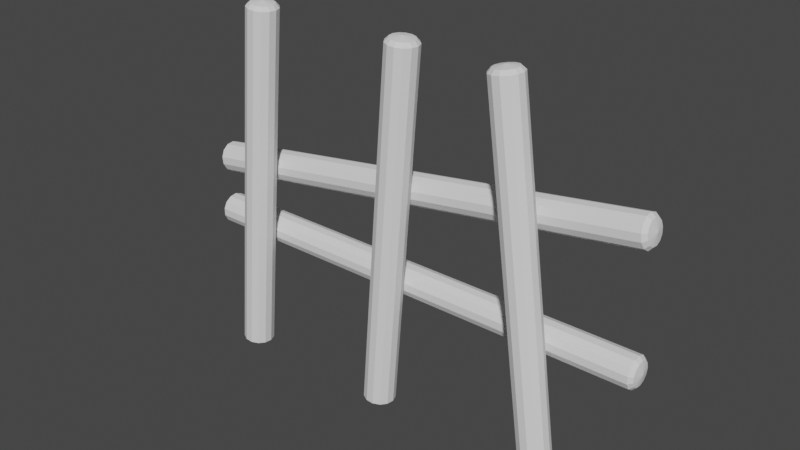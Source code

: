 # Source: cerca4.blend  (saved by Blender 3.2.14; exported with 4.5.12 LTS)
import bpy
from mathutils import Matrix  # noqa: F401  (used for matrix-valued properties, if any)

bpy.ops.wm.read_factory_settings(use_empty=True)
scene = bpy.context.scene
scene.name = 'Scene'

# ---- collections
col_collection = bpy.data.collections.new('Collection'); scene.collection.children.link(col_collection)

# ---- world
world_world = bpy.data.worlds.new('World'); scene.world = world_world
world_world.use_nodes = True; world_world.node_tree.nodes.clear()
_N = world_world.node_tree.nodes; _L = world_world.node_tree.links
n0 = _N.new('ShaderNodeOutputWorld'); n0.name = 'World Output'; n0.location = (300, 300)
n1 = _N.new('ShaderNodeBackground'); n1.name = 'Background'; n1.location = (10, 300)
n1.inputs[0].default_value = (0.05088, 0.05088, 0.05088, 1.0)
_L.new(n1.outputs[0], n0.inputs[0])
n0.is_active_output = True
world_world.color = (0.05088, 0.05088, 0.05088)
world_world.use_sun_shadow = False
world_world.sun_shadow_jitter_overblur = 0.0

# ---- meshes
me_cylinder = bpy.data.meshes.new('Cylinder')
me_cylinder.from_pydata([], [], [])
_uv = me_cylinder.uv_layers.new(name='UVMap')
_uv.uv.foreach_set('vector', [])
me_cylinder.update()
me_cylinder_001 = bpy.data.meshes.new('Cylinder.001')
me_cylinder_001.from_pydata([(0.0, 1.0, -6.969), (0.0, 1.0, 16.33), (0.4647, 0.8855, -6.969), (0.4647, 0.8855, 16.33), (0.823, 0.5681, -6.969), (0.823, 0.5681, 16.33), (0.9927, 0.1205, -6.969), (0.9927, 0.1205, 16.33), (0.935, -0.3546, -6.969), (0.935, -0.3546, 16.33), (0.6631, -0.7485, -6.969), (0.6631, -0.7485, 16.33), (0.2393, -0.9709, -6.969), (0.2393, -0.9709, 16.33), (-0.2393, -0.9709, -6.969), (-0.2393, -0.9709, 16.33), (-0.6631, -0.7485, -6.969), (-0.6631, -0.7485, 16.33), (-0.935, -0.3546, -6.969), (-0.935, -0.3546, 16.33), (-0.9927, 0.1205, -6.969), (-0.9927, 0.1205, 16.33), (-0.823, 0.5681, -6.969), (-0.823, 0.5681, 16.33), (-0.4647, 0.8855, -6.969), (-0.4647, 0.8855, 16.33), (-2.114e-09, 0.7705, 16.57), (0.3581, 0.6822, 16.57), (0.6341, 0.4377, 16.57), (0.7649, 0.09287, 16.57), (0.7204, -0.2732, 16.57), (0.5109, -0.5767, 16.57), (0.1844, -0.7481, 16.57), (-0.1844, -0.7481, 16.57), (-0.5109, -0.5767, 16.57), (-0.7204, -0.2732, 16.57), (-0.7649, 0.09287, 16.57), (-0.6341, 0.4377, 16.57), (-0.3581, 0.6822, 16.57), (-7.573e-09, -1.403e-08, 16.71)], [], [(0, 1, 3, 2), (2, 3, 5, 4), (4, 5, 7, 6), (6, 7, 9, 8), (8, 9, 11, 10), (10, 11, 13, 12), (12, 13, 15, 14), (14, 15, 17, 16), (16, 17, 19, 18), (18, 19, 21, 20), (20, 21, 23, 22), (22, 23, 25, 24), (24, 25, 1, 0), (25, 23, 37, 38), (15, 13, 32, 33), (5, 3, 27, 28), (19, 17, 34, 35), (9, 7, 29, 30), (23, 21, 36, 37), (13, 11, 31, 32), (1, 25, 38, 26), (3, 1, 26, 27), (17, 15, 33, 34), (7, 5, 28, 29), (21, 19, 35, 36), (11, 9, 30, 31), (28, 27, 39), (33, 32, 39), (38, 37, 39), (31, 30, 39), (36, 35, 39), (29, 28, 39), (34, 33, 39), (27, 26, 39), (26, 38, 39), (32, 31, 39), (37, 36, 39), (30, 29, 39), (35, 34, 39)])
_uv = me_cylinder_001.uv_layers.new(name='UVMap')
_uv.uv.foreach_set('vector', [1.0, 0.5, 1.0, 1.0, 0.9231, 1.0, 0.9231, 0.5, 0.9231, 0.5, 0.9231, 1.0, 0.8462, 1.0, 0.8462, 0.5, 0.8462, 0.5, 0.8462, 1.0, 0.7692, 1.0, 0.7692, 0.5, 0.7692, 0.5, 0.7692, 1.0, 0.6923, 1.0, 0.6923, 0.5, 0.6923, 0.5, 0.6923, 1.0, 0.6154, 1.0, 0.6154, 0.5, 0.6154, 0.5, 0.6154, 1.0, 0.5385, 1.0, 0.5385, 0.5, 0.5385, 0.5, 0.5385, 1.0, 0.4615, 1.0, 0.4615, 0.5, 0.4615, 0.5, 0.4615, 1.0, 0.3846, 1.0, 0.3846, 0.5, 0.3846, 0.5, 0.3846, 1.0, 0.3077, 1.0, 0.3077, 0.5, 0.3077, 0.5, 0.3077, 1.0, 0.2308, 1.0, 0.2308, 0.5, 0.2308, 0.5, 0.2308, 1.0, 0.1538, 1.0, 0.1538, 0.5, 0.1538, 0.5, 0.1538, 1.0, 0.07692, 1.0, 0.07692, 0.5, 0.07692, 0.5, 0.07692, 1.0, 4.47e-08, 1.0, 4.47e-08, 0.5, 0.07692, 1.0, 0.1538, 1.0, 0.1538, 1.0, 0.07692, 1.0, 0.4615, 1.0, 0.5385, 1.0, 0.5385, 1.0, 0.4615, 1.0, 0.8462, 1.0, 0.9231, 1.0, 0.9231, 1.0, 0.8462, 1.0, 0.3077, 1.0, 0.3846, 1.0, 0.3846, 1.0, 0.3077, 1.0, 0.6923, 1.0, 0.7692, 1.0, 0.7692, 1.0, 0.6923, 1.0, 0.1538, 1.0, 0.2308, 1.0, 0.2308, 1.0, 0.1538, 1.0, 0.5385, 1.0, 0.6154, 1.0, 0.6154, 1.0, 0.5385, 1.0, 4.47e-08, 1.0, 0.07692, 1.0, 0.07692, 1.0, 4.47e-08, 1.0, 0.9231, 1.0, 1.0, 1.0, 1.0, 1.0, 0.9231, 1.0, 0.3846, 1.0, 0.4615, 1.0, 0.4615, 1.0, 0.3846, 1.0, 0.7692, 1.0, 0.8462, 1.0, 0.8462, 1.0, 0.7692, 1.0, 0.2308, 1.0, 0.3077, 1.0, 0.3077, 1.0, 0.2308, 1.0, 0.6154, 1.0, 0.6923, 1.0, 0.6923, 1.0, 0.6154, 1.0, 0.8462, 1.0, 0.9231, 1.0, 0.8462, 1.0, 0.4615, 1.0, 0.5385, 1.0, 0.4615, 1.0, 0.07692, 1.0, 0.1538, 1.0, 0.07692, 1.0, 0.6154, 1.0, 0.6923, 1.0, 0.6154, 1.0, 0.2308, 1.0, 0.3077, 1.0, 0.2308, 1.0, 0.7692, 1.0, 0.8462, 1.0, 0.7692, 1.0, 0.3846, 1.0, 0.4615, 1.0, 0.3846, 1.0, 0.9231, 1.0, 1.0, 1.0, 0.9231, 1.0, 4.47e-08, 1.0, 0.07692, 1.0, 4.47e-08, 1.0, 0.5385, 1.0, 0.6154, 1.0, 0.5385, 1.0, 0.1538, 1.0, 0.2308, 1.0, 0.1538, 1.0, 0.6923, 1.0, 0.7692, 1.0, 0.6923, 1.0, 0.3077, 1.0, 0.3846, 1.0, 0.3077, 1.0])
me_cylinder_001.update()
me_cylinder_002 = bpy.data.meshes.new('Cylinder.002')
me_cylinder_002.from_pydata([(0.0, 1.0, -6.969), (0.0, 1.0, 16.33), (0.4647, 0.8855, -6.969), (0.4647, 0.8855, 16.33), (0.823, 0.5681, -6.969), (0.823, 0.5681, 16.33), (0.9927, 0.1205, -6.969), (0.9927, 0.1205, 16.33), (0.935, -0.3546, -6.969), (0.935, -0.3546, 16.33), (0.6631, -0.7485, -6.969), (0.6631, -0.7485, 16.33), (0.2393, -0.9709, -6.969), (0.2393, -0.9709, 16.33), (-0.2393, -0.9709, -6.969), (-0.2393, -0.9709, 16.33), (-0.6631, -0.7485, -6.969), (-0.6631, -0.7485, 16.33), (-0.935, -0.3546, -6.969), (-0.935, -0.3546, 16.33), (-0.9927, 0.1205, -6.969), (-0.9927, 0.1205, 16.33), (-0.823, 0.5681, -6.969), (-0.823, 0.5681, 16.33), (-0.4647, 0.8855, -6.969), (-0.4647, 0.8855, 16.33), (-2.114e-09, 0.7705, 16.57), (0.3581, 0.6822, 16.57), (0.6341, 0.4377, 16.57), (0.7649, 0.09287, 16.57), (0.7204, -0.2732, 16.57), (0.5109, -0.5767, 16.57), (0.1844, -0.7481, 16.57), (-0.1844, -0.7481, 16.57), (-0.5109, -0.5767, 16.57), (-0.7204, -0.2732, 16.57), (-0.7649, 0.09287, 16.57), (-0.6341, 0.4377, 16.57), (-0.3581, 0.6822, 16.57), (-7.573e-09, -1.403e-08, 16.71)], [], [(0, 1, 3, 2), (2, 3, 5, 4), (4, 5, 7, 6), (6, 7, 9, 8), (8, 9, 11, 10), (10, 11, 13, 12), (12, 13, 15, 14), (14, 15, 17, 16), (16, 17, 19, 18), (18, 19, 21, 20), (20, 21, 23, 22), (22, 23, 25, 24), (24, 25, 1, 0), (25, 23, 37, 38), (15, 13, 32, 33), (5, 3, 27, 28), (19, 17, 34, 35), (9, 7, 29, 30), (23, 21, 36, 37), (13, 11, 31, 32), (1, 25, 38, 26), (3, 1, 26, 27), (17, 15, 33, 34), (7, 5, 28, 29), (21, 19, 35, 36), (11, 9, 30, 31), (28, 27, 39), (33, 32, 39), (38, 37, 39), (31, 30, 39), (36, 35, 39), (29, 28, 39), (34, 33, 39), (27, 26, 39), (26, 38, 39), (32, 31, 39), (37, 36, 39), (30, 29, 39), (35, 34, 39)])
_uv = me_cylinder_002.uv_layers.new(name='UVMap')
_uv.uv.foreach_set('vector', [1.0, 0.5, 1.0, 1.0, 0.9231, 1.0, 0.9231, 0.5, 0.9231, 0.5, 0.9231, 1.0, 0.8462, 1.0, 0.8462, 0.5, 0.8462, 0.5, 0.8462, 1.0, 0.7692, 1.0, 0.7692, 0.5, 0.7692, 0.5, 0.7692, 1.0, 0.6923, 1.0, 0.6923, 0.5, 0.6923, 0.5, 0.6923, 1.0, 0.6154, 1.0, 0.6154, 0.5, 0.6154, 0.5, 0.6154, 1.0, 0.5385, 1.0, 0.5385, 0.5, 0.5385, 0.5, 0.5385, 1.0, 0.4615, 1.0, 0.4615, 0.5, 0.4615, 0.5, 0.4615, 1.0, 0.3846, 1.0, 0.3846, 0.5, 0.3846, 0.5, 0.3846, 1.0, 0.3077, 1.0, 0.3077, 0.5, 0.3077, 0.5, 0.3077, 1.0, 0.2308, 1.0, 0.2308, 0.5, 0.2308, 0.5, 0.2308, 1.0, 0.1538, 1.0, 0.1538, 0.5, 0.1538, 0.5, 0.1538, 1.0, 0.07692, 1.0, 0.07692, 0.5, 0.07692, 0.5, 0.07692, 1.0, 4.47e-08, 1.0, 4.47e-08, 0.5, 0.07692, 1.0, 0.1538, 1.0, 0.1538, 1.0, 0.07692, 1.0, 0.4615, 1.0, 0.5385, 1.0, 0.5385, 1.0, 0.4615, 1.0, 0.8462, 1.0, 0.9231, 1.0, 0.9231, 1.0, 0.8462, 1.0, 0.3077, 1.0, 0.3846, 1.0, 0.3846, 1.0, 0.3077, 1.0, 0.6923, 1.0, 0.7692, 1.0, 0.7692, 1.0, 0.6923, 1.0, 0.1538, 1.0, 0.2308, 1.0, 0.2308, 1.0, 0.1538, 1.0, 0.5385, 1.0, 0.6154, 1.0, 0.6154, 1.0, 0.5385, 1.0, 4.47e-08, 1.0, 0.07692, 1.0, 0.07692, 1.0, 4.47e-08, 1.0, 0.9231, 1.0, 1.0, 1.0, 1.0, 1.0, 0.9231, 1.0, 0.3846, 1.0, 0.4615, 1.0, 0.4615, 1.0, 0.3846, 1.0, 0.7692, 1.0, 0.8462, 1.0, 0.8462, 1.0, 0.7692, 1.0, 0.2308, 1.0, 0.3077, 1.0, 0.3077, 1.0, 0.2308, 1.0, 0.6154, 1.0, 0.6923, 1.0, 0.6923, 1.0, 0.6154, 1.0, 0.8462, 1.0, 0.9231, 1.0, 0.8462, 1.0, 0.4615, 1.0, 0.5385, 1.0, 0.4615, 1.0, 0.07692, 1.0, 0.1538, 1.0, 0.07692, 1.0, 0.6154, 1.0, 0.6923, 1.0, 0.6154, 1.0, 0.2308, 1.0, 0.3077, 1.0, 0.2308, 1.0, 0.7692, 1.0, 0.8462, 1.0, 0.7692, 1.0, 0.3846, 1.0, 0.4615, 1.0, 0.3846, 1.0, 0.9231, 1.0, 1.0, 1.0, 0.9231, 1.0, 4.47e-08, 1.0, 0.07692, 1.0, 4.47e-08, 1.0, 0.5385, 1.0, 0.6154, 1.0, 0.5385, 1.0, 0.1538, 1.0, 0.2308, 1.0, 0.1538, 1.0, 0.6923, 1.0, 0.7692, 1.0, 0.6923, 1.0, 0.3077, 1.0, 0.3846, 1.0, 0.3077, 1.0])
me_cylinder_002.update()
me_cylinder_003 = bpy.data.meshes.new('Cylinder.003')
me_cylinder_003.from_pydata([(0.0, 1.0, -6.969), (0.0, 1.0, 16.33), (0.4647, 0.8855, -6.969), (0.4647, 0.8855, 16.33), (0.823, 0.5681, -6.969), (0.823, 0.5681, 16.33), (0.9927, 0.1205, -6.969), (0.9927, 0.1205, 16.33), (0.935, -0.3546, -6.969), (0.935, -0.3546, 16.33), (0.6631, -0.7485, -6.969), (0.6631, -0.7485, 16.33), (0.2393, -0.9709, -6.969), (0.2393, -0.9709, 16.33), (-0.2393, -0.9709, -6.969), (-0.2393, -0.9709, 16.33), (-0.6631, -0.7485, -6.969), (-0.6631, -0.7485, 16.33), (-0.935, -0.3546, -6.969), (-0.935, -0.3546, 16.33), (-0.9927, 0.1205, -6.969), (-0.9927, 0.1205, 16.33), (-0.823, 0.5681, -6.969), (-0.823, 0.5681, 16.33), (-0.4647, 0.8855, -6.969), (-0.4647, 0.8855, 16.33), (-2.114e-09, 0.7705, 16.57), (0.3581, 0.6822, 16.57), (0.6341, 0.4377, 16.57), (0.7649, 0.09287, 16.57), (0.7204, -0.2732, 16.57), (0.5109, -0.5767, 16.57), (0.1844, -0.7481, 16.57), (-0.1844, -0.7481, 16.57), (-0.5109, -0.5767, 16.57), (-0.7204, -0.2732, 16.57), (-0.7649, 0.09287, 16.57), (-0.6341, 0.4377, 16.57), (-0.3581, 0.6822, 16.57), (-7.573e-09, -1.403e-08, 16.71)], [], [(0, 1, 3, 2), (2, 3, 5, 4), (4, 5, 7, 6), (6, 7, 9, 8), (8, 9, 11, 10), (10, 11, 13, 12), (12, 13, 15, 14), (14, 15, 17, 16), (16, 17, 19, 18), (18, 19, 21, 20), (20, 21, 23, 22), (22, 23, 25, 24), (24, 25, 1, 0), (25, 23, 37, 38), (15, 13, 32, 33), (5, 3, 27, 28), (19, 17, 34, 35), (9, 7, 29, 30), (23, 21, 36, 37), (13, 11, 31, 32), (1, 25, 38, 26), (3, 1, 26, 27), (17, 15, 33, 34), (7, 5, 28, 29), (21, 19, 35, 36), (11, 9, 30, 31), (28, 27, 39), (33, 32, 39), (38, 37, 39), (31, 30, 39), (36, 35, 39), (29, 28, 39), (34, 33, 39), (27, 26, 39), (26, 38, 39), (32, 31, 39), (37, 36, 39), (30, 29, 39), (35, 34, 39)])
_uv = me_cylinder_003.uv_layers.new(name='UVMap')
_uv.uv.foreach_set('vector', [1.0, 0.5, 1.0, 1.0, 0.9231, 1.0, 0.9231, 0.5, 0.9231, 0.5, 0.9231, 1.0, 0.8462, 1.0, 0.8462, 0.5, 0.8462, 0.5, 0.8462, 1.0, 0.7692, 1.0, 0.7692, 0.5, 0.7692, 0.5, 0.7692, 1.0, 0.6923, 1.0, 0.6923, 0.5, 0.6923, 0.5, 0.6923, 1.0, 0.6154, 1.0, 0.6154, 0.5, 0.6154, 0.5, 0.6154, 1.0, 0.5385, 1.0, 0.5385, 0.5, 0.5385, 0.5, 0.5385, 1.0, 0.4615, 1.0, 0.4615, 0.5, 0.4615, 0.5, 0.4615, 1.0, 0.3846, 1.0, 0.3846, 0.5, 0.3846, 0.5, 0.3846, 1.0, 0.3077, 1.0, 0.3077, 0.5, 0.3077, 0.5, 0.3077, 1.0, 0.2308, 1.0, 0.2308, 0.5, 0.2308, 0.5, 0.2308, 1.0, 0.1538, 1.0, 0.1538, 0.5, 0.1538, 0.5, 0.1538, 1.0, 0.07692, 1.0, 0.07692, 0.5, 0.07692, 0.5, 0.07692, 1.0, 4.47e-08, 1.0, 4.47e-08, 0.5, 0.07692, 1.0, 0.1538, 1.0, 0.1538, 1.0, 0.07692, 1.0, 0.4615, 1.0, 0.5385, 1.0, 0.5385, 1.0, 0.4615, 1.0, 0.8462, 1.0, 0.9231, 1.0, 0.9231, 1.0, 0.8462, 1.0, 0.3077, 1.0, 0.3846, 1.0, 0.3846, 1.0, 0.3077, 1.0, 0.6923, 1.0, 0.7692, 1.0, 0.7692, 1.0, 0.6923, 1.0, 0.1538, 1.0, 0.2308, 1.0, 0.2308, 1.0, 0.1538, 1.0, 0.5385, 1.0, 0.6154, 1.0, 0.6154, 1.0, 0.5385, 1.0, 4.47e-08, 1.0, 0.07692, 1.0, 0.07692, 1.0, 4.47e-08, 1.0, 0.9231, 1.0, 1.0, 1.0, 1.0, 1.0, 0.9231, 1.0, 0.3846, 1.0, 0.4615, 1.0, 0.4615, 1.0, 0.3846, 1.0, 0.7692, 1.0, 0.8462, 1.0, 0.8462, 1.0, 0.7692, 1.0, 0.2308, 1.0, 0.3077, 1.0, 0.3077, 1.0, 0.2308, 1.0, 0.6154, 1.0, 0.6923, 1.0, 0.6923, 1.0, 0.6154, 1.0, 0.8462, 1.0, 0.9231, 1.0, 0.8462, 1.0, 0.4615, 1.0, 0.5385, 1.0, 0.4615, 1.0, 0.07692, 1.0, 0.1538, 1.0, 0.07692, 1.0, 0.6154, 1.0, 0.6923, 1.0, 0.6154, 1.0, 0.2308, 1.0, 0.3077, 1.0, 0.2308, 1.0, 0.7692, 1.0, 0.8462, 1.0, 0.7692, 1.0, 0.3846, 1.0, 0.4615, 1.0, 0.3846, 1.0, 0.9231, 1.0, 1.0, 1.0, 0.9231, 1.0, 4.47e-08, 1.0, 0.07692, 1.0, 4.47e-08, 1.0, 0.5385, 1.0, 0.6154, 1.0, 0.5385, 1.0, 0.1538, 1.0, 0.2308, 1.0, 0.1538, 1.0, 0.6923, 1.0, 0.7692, 1.0, 0.6923, 1.0, 0.3077, 1.0, 0.3846, 1.0, 0.3077, 1.0])
me_cylinder_003.update()
me_cylinder_004 = bpy.data.meshes.new('Cylinder.004')
me_cylinder_004.from_pydata([(-0.0005297, 1.0, -7.121), (-4.619e-07, 1.0, 10.13), (0.4643, 0.8857, -7.121), (0.4647, 0.8855, 10.13), (0.8227, 0.5685, -7.121), (0.823, 0.5681, 10.13), (0.9926, 0.1211, -7.121), (0.9927, 0.1205, 10.13), (0.9352, -0.3541, -7.121), (0.935, -0.3546, 10.13), (0.6635, -0.7482, -7.121), (0.6631, -0.7485, 10.13), (0.2398, -0.9708, -7.121), (0.2393, -0.9709, 10.13), (-0.2388, -0.9711, -7.121), (-0.2393, -0.9709, 10.13), (-0.6627, -0.7489, -7.121), (-0.6631, -0.7485, 10.13), (-0.9348, -0.3551, -7.121), (-0.935, -0.3546, 10.13), (-0.9928, 0.12, -7.121), (-0.9927, 0.1205, 10.13), (-0.8233, 0.5676, -7.121), (-0.823, 0.5681, 10.13), (-0.4652, 0.8852, -7.121), (-0.4647, 0.8855, 10.13), (-4.619e-07, 0.7705, 10.37), (0.3581, 0.6822, 10.37), (0.6341, 0.4377, 10.37), (0.7649, 0.09287, 10.37), (0.7204, -0.2732, 10.37), (0.5109, -0.5767, 10.37), (0.1844, -0.7481, 10.37), (-0.1844, -0.7481, 10.37), (-0.5109, -0.5767, 10.37), (-0.7204, -0.2732, 10.37), (-0.7649, 0.09287, 10.37), (-0.6341, 0.4377, 10.37), (-0.3581, 0.6822, 10.37), (-4.768e-07, -1.403e-08, 10.52), (0.2403, -0.9707, -20.51), (0.6639, -0.7478, -20.51), (0.9354, -0.3536, -20.51), (0.9926, 0.1216, -20.51), (0.8224, 0.5689, -20.51), (0.4638, 0.8859, -20.51), (-0.001059, 1.0, -20.51), (-0.4657, 0.885, -20.51), (-0.8236, 0.5672, -20.51), (-0.9928, 0.1195, -20.51), (-0.9346, -0.3556, -20.51), (-0.6623, -0.7492, -20.51), (-0.2383, -0.9712, -20.51), (0.1852, -0.7479, -20.75), (0.5115, -0.5762, -20.75), (0.7207, -0.2725, -20.75), (0.7648, 0.09368, -20.75), (0.6336, 0.4384, -20.75), (0.3573, 0.6826, -20.75), (-0.000816, 0.7705, -20.75), (-0.3588, 0.6819, -20.75), (-0.6346, 0.437, -20.75), (-0.765, 0.09206, -20.75), (-0.7201, -0.274, -20.75), (-0.5103, -0.5773, -20.75), (-0.1836, -0.7483, -20.75), (-6.117e-07, -5.296e-06, -20.9)], [], [(0, 1, 3, 2), (2, 3, 5, 4), (4, 5, 7, 6), (6, 7, 9, 8), (8, 9, 11, 10), (10, 11, 13, 12), (12, 13, 15, 14), (14, 15, 17, 16), (16, 17, 19, 18), (18, 19, 21, 20), (20, 21, 23, 22), (22, 23, 25, 24), (24, 25, 1, 0), (25, 23, 37, 38), (15, 13, 32, 33), (5, 3, 27, 28), (19, 17, 34, 35), (9, 7, 29, 30), (23, 21, 36, 37), (13, 11, 31, 32), (1, 25, 38, 26), (3, 1, 26, 27), (17, 15, 33, 34), (7, 5, 28, 29), (21, 19, 35, 36), (11, 9, 30, 31), (28, 27, 39), (33, 32, 39), (38, 37, 39), (31, 30, 39), (36, 35, 39), (29, 28, 39), (34, 33, 39), (27, 26, 39), (26, 38, 39), (32, 31, 39), (37, 36, 39), (30, 29, 39), (35, 34, 39), (12, 40, 41, 10), (10, 41, 42, 8), (8, 42, 43, 6), (6, 43, 44, 4), (4, 44, 45, 2), (2, 45, 46, 0), (0, 46, 47, 24), (24, 47, 48, 22), (22, 48, 49, 20), (20, 49, 50, 18), (18, 50, 51, 16), (16, 51, 52, 14), (14, 52, 40, 12), (52, 51, 64, 65), (47, 46, 59, 60), (42, 41, 54, 55), (49, 48, 61, 62), (44, 43, 56, 57), (51, 50, 63, 64), (46, 45, 58, 59), (40, 52, 65, 53), (41, 40, 53, 54), (48, 47, 60, 61), (43, 42, 55, 56), (50, 49, 62, 63), (45, 44, 57, 58), (55, 54, 66), (60, 59, 66), (65, 64, 66), (58, 57, 66), (63, 62, 66), (56, 55, 66), (61, 60, 66), (54, 53, 66), (53, 65, 66), (59, 58, 66), (64, 63, 66), (57, 56, 66), (62, 61, 66)])
_uv = me_cylinder_004.uv_layers.new(name='UVMap')
_uv.uv.foreach_set('vector', [1.0, 0.5, 1.0, 1.0, 0.9231, 1.0, 0.9231, 0.5, 0.9231, 0.5, 0.9231, 1.0, 0.8462, 1.0, 0.8462, 0.5, 0.8462, 0.5, 0.8462, 1.0, 0.7692, 1.0, 0.7692, 0.5, 0.7692, 0.5, 0.7692, 1.0, 0.6923, 1.0, 0.6923, 0.5, 0.6923, 0.5, 0.6923, 1.0, 0.6154, 1.0, 0.6154, 0.5, 0.6154, 0.5, 0.6154, 1.0, 0.5385, 1.0, 0.5385, 0.5, 0.5385, 0.5, 0.5385, 1.0, 0.4615, 1.0, 0.4615, 0.5, 0.4615, 0.5, 0.4615, 1.0, 0.3846, 1.0, 0.3846, 0.5, 0.3846, 0.5, 0.3846, 1.0, 0.3077, 1.0, 0.3077, 0.5, 0.3077, 0.5, 0.3077, 1.0, 0.2308, 1.0, 0.2308, 0.5, 0.2308, 0.5, 0.2308, 1.0, 0.1538, 1.0, 0.1538, 0.5, 0.1538, 0.5, 0.1538, 1.0, 0.07692, 1.0, 0.07692, 0.5, 0.07692, 0.5, 0.07692, 1.0, 4.47e-08, 1.0, 4.47e-08, 0.5, 0.07692, 1.0, 0.1538, 1.0, 0.1538, 1.0, 0.07692, 1.0, 0.4615, 1.0, 0.5385, 1.0, 0.5385, 1.0, 0.4615, 1.0, 0.8462, 1.0, 0.9231, 1.0, 0.9231, 1.0, 0.8462, 1.0, 0.3077, 1.0, 0.3846, 1.0, 0.3846, 1.0, 0.3077, 1.0, 0.6923, 1.0, 0.7692, 1.0, 0.7692, 1.0, 0.6923, 1.0, 0.1538, 1.0, 0.2308, 1.0, 0.2308, 1.0, 0.1538, 1.0, 0.5385, 1.0, 0.6154, 1.0, 0.6154, 1.0, 0.5385, 1.0, 4.47e-08, 1.0, 0.07692, 1.0, 0.07692, 1.0, 4.47e-08, 1.0, 0.9231, 1.0, 1.0, 1.0, 1.0, 1.0, 0.9231, 1.0, 0.3846, 1.0, 0.4615, 1.0, 0.4615, 1.0, 0.3846, 1.0, 0.7692, 1.0, 0.8462, 1.0, 0.8462, 1.0, 0.7692, 1.0, 0.2308, 1.0, 0.3077, 1.0, 0.3077, 1.0, 0.2308, 1.0, 0.6154, 1.0, 0.6923, 1.0, 0.6923, 1.0, 0.6154, 1.0, 0.8462, 1.0, 0.9231, 1.0, 0.8462, 1.0, 0.4615, 1.0, 0.5385, 1.0, 0.4615, 1.0, 0.07692, 1.0, 0.1538, 1.0, 0.07692, 1.0, 0.6154, 1.0, 0.6923, 1.0, 0.6154, 1.0, 0.2308, 1.0, 0.3077, 1.0, 0.2308, 1.0, 0.7692, 1.0, 0.8462, 1.0, 0.7692, 1.0, 0.3846, 1.0, 0.4615, 1.0, 0.3846, 1.0, 0.9231, 1.0, 1.0, 1.0, 0.9231, 1.0, 4.47e-08, 1.0, 0.07692, 1.0, 4.47e-08, 1.0, 0.5385, 1.0, 0.6154, 1.0, 0.5385, 1.0, 0.1538, 1.0, 0.2308, 1.0, 0.1538, 1.0, 0.6923, 1.0, 0.7692, 1.0, 0.6923, 1.0, 0.3077, 1.0, 0.3846, 1.0, 0.3077, 1.0, 1.0, 0.5, 1.0, 1.0, 0.9231, 1.0, 0.9231, 0.5, 0.9231, 0.5, 0.9231, 1.0, 0.8462, 1.0, 0.8462, 0.5, 0.8462, 0.5, 0.8462, 1.0, 0.7692, 1.0, 0.7692, 0.5, 0.7692, 0.5, 0.7692, 1.0, 0.6923, 1.0, 0.6923, 0.5, 0.6923, 0.5, 0.6923, 1.0, 0.6154, 1.0, 0.6154, 0.5, 0.6154, 0.5, 0.6154, 1.0, 0.5385, 1.0, 0.5385, 0.5, 0.5385, 0.5, 0.5385, 1.0, 0.4615, 1.0, 0.4615, 0.5, 0.4615, 0.5, 0.4615, 1.0, 0.3846, 1.0, 0.3846, 0.5, 0.3846, 0.5, 0.3846, 1.0, 0.3077, 1.0, 0.3077, 0.5, 0.3077, 0.5, 0.3077, 1.0, 0.2308, 1.0, 0.2308, 0.5, 0.2308, 0.5, 0.2308, 1.0, 0.1538, 1.0, 0.1538, 0.5, 0.1538, 0.5, 0.1538, 1.0, 0.07692, 1.0, 0.07692, 0.5, 0.07692, 0.5, 0.07692, 1.0, 4.47e-08, 1.0, 4.47e-08, 0.5, 0.07692, 1.0, 0.1538, 1.0, 0.1538, 1.0, 0.07692, 1.0, 0.4615, 1.0, 0.5385, 1.0, 0.5385, 1.0, 0.4615, 1.0, 0.8462, 1.0, 0.9231, 1.0, 0.9231, 1.0, 0.8462, 1.0, 0.3077, 1.0, 0.3846, 1.0, 0.3846, 1.0, 0.3077, 1.0, 0.6923, 1.0, 0.7692, 1.0, 0.7692, 1.0, 0.6923, 1.0, 0.1538, 1.0, 0.2308, 1.0, 0.2308, 1.0, 0.1538, 1.0, 0.5385, 1.0, 0.6154, 1.0, 0.6154, 1.0, 0.5385, 1.0, 4.47e-08, 1.0, 0.07692, 1.0, 0.07692, 1.0, 4.47e-08, 1.0, 0.9231, 1.0, 1.0, 1.0, 1.0, 1.0, 0.9231, 1.0, 0.3846, 1.0, 0.4615, 1.0, 0.4615, 1.0, 0.3846, 1.0, 0.7692, 1.0, 0.8462, 1.0, 0.8462, 1.0, 0.7692, 1.0, 0.2308, 1.0, 0.3077, 1.0, 0.3077, 1.0, 0.2308, 1.0, 0.6154, 1.0, 0.6923, 1.0, 0.6923, 1.0, 0.6154, 1.0, 0.8462, 1.0, 0.9231, 1.0, 0.8462, 1.0, 0.4615, 1.0, 0.5385, 1.0, 0.4615, 1.0, 0.07692, 1.0, 0.1538, 1.0, 0.07692, 1.0, 0.6154, 1.0, 0.6923, 1.0, 0.6154, 1.0, 0.2308, 1.0, 0.3077, 1.0, 0.2308, 1.0, 0.7692, 1.0, 0.8462, 1.0, 0.7692, 1.0, 0.3846, 1.0, 0.4615, 1.0, 0.3846, 1.0, 0.9231, 1.0, 1.0, 1.0, 0.9231, 1.0, 4.47e-08, 1.0, 0.07692, 1.0, 4.47e-08, 1.0, 0.5385, 1.0, 0.6154, 1.0, 0.5385, 1.0, 0.1538, 1.0, 0.2308, 1.0, 0.1538, 1.0, 0.6923, 1.0, 0.7692, 1.0, 0.6923, 1.0, 0.3077, 1.0, 0.3846, 1.0, 0.3077, 1.0])
me_cylinder_004.update()
me_cylinder_006 = bpy.data.meshes.new('Cylinder.006')
me_cylinder_006.from_pydata([(-0.0005297, 1.0, -7.121), (-4.619e-07, 1.0, 10.13), (0.4643, 0.8857, -7.121), (0.4647, 0.8855, 10.13), (0.8227, 0.5685, -7.121), (0.823, 0.5681, 10.13), (0.9926, 0.1211, -7.121), (0.9927, 0.1205, 10.13), (0.9352, -0.3541, -7.121), (0.935, -0.3546, 10.13), (0.6635, -0.7482, -7.121), (0.6631, -0.7485, 10.13), (0.2398, -0.9708, -7.121), (0.2393, -0.9709, 10.13), (-0.2388, -0.9711, -7.121), (-0.2393, -0.9709, 10.13), (-0.6627, -0.7489, -7.121), (-0.6631, -0.7485, 10.13), (-0.9348, -0.3551, -7.121), (-0.935, -0.3546, 10.13), (-0.9928, 0.12, -7.121), (-0.9927, 0.1205, 10.13), (-0.8233, 0.5676, -7.121), (-0.823, 0.5681, 10.13), (-0.4652, 0.8852, -7.121), (-0.4647, 0.8855, 10.13), (-4.619e-07, 0.7705, 10.37), (0.3581, 0.6822, 10.37), (0.6341, 0.4377, 10.37), (0.7649, 0.09287, 10.37), (0.7204, -0.2732, 10.37), (0.5109, -0.5767, 10.37), (0.1844, -0.7481, 10.37), (-0.1844, -0.7481, 10.37), (-0.5109, -0.5767, 10.37), (-0.7204, -0.2732, 10.37), (-0.7649, 0.09287, 10.37), (-0.6341, 0.4377, 10.37), (-0.3581, 0.6822, 10.37), (-4.768e-07, -1.403e-08, 10.52), (0.2403, -0.9707, -20.51), (0.6639, -0.7478, -20.51), (0.9354, -0.3536, -20.51), (0.9926, 0.1216, -20.51), (0.8224, 0.5689, -20.51), (0.4638, 0.8859, -20.51), (-0.001059, 1.0, -20.51), (-0.4657, 0.885, -20.51), (-0.8236, 0.5672, -20.51), (-0.9928, 0.1195, -20.51), (-0.9346, -0.3556, -20.51), (-0.6623, -0.7492, -20.51), (-0.2383, -0.9712, -20.51), (0.1852, -0.7479, -20.75), (0.5115, -0.5762, -20.75), (0.7207, -0.2725, -20.75), (0.7648, 0.09368, -20.75), (0.6336, 0.4384, -20.75), (0.3573, 0.6826, -20.75), (-0.000816, 0.7705, -20.75), (-0.3588, 0.6819, -20.75), (-0.6346, 0.437, -20.75), (-0.765, 0.09206, -20.75), (-0.7201, -0.274, -20.75), (-0.5103, -0.5773, -20.75), (-0.1836, -0.7483, -20.75), (-6.117e-07, -5.296e-06, -20.9)], [], [(0, 1, 3, 2), (2, 3, 5, 4), (4, 5, 7, 6), (6, 7, 9, 8), (8, 9, 11, 10), (10, 11, 13, 12), (12, 13, 15, 14), (14, 15, 17, 16), (16, 17, 19, 18), (18, 19, 21, 20), (20, 21, 23, 22), (22, 23, 25, 24), (24, 25, 1, 0), (25, 23, 37, 38), (15, 13, 32, 33), (5, 3, 27, 28), (19, 17, 34, 35), (9, 7, 29, 30), (23, 21, 36, 37), (13, 11, 31, 32), (1, 25, 38, 26), (3, 1, 26, 27), (17, 15, 33, 34), (7, 5, 28, 29), (21, 19, 35, 36), (11, 9, 30, 31), (28, 27, 39), (33, 32, 39), (38, 37, 39), (31, 30, 39), (36, 35, 39), (29, 28, 39), (34, 33, 39), (27, 26, 39), (26, 38, 39), (32, 31, 39), (37, 36, 39), (30, 29, 39), (35, 34, 39), (12, 40, 41, 10), (10, 41, 42, 8), (8, 42, 43, 6), (6, 43, 44, 4), (4, 44, 45, 2), (2, 45, 46, 0), (0, 46, 47, 24), (24, 47, 48, 22), (22, 48, 49, 20), (20, 49, 50, 18), (18, 50, 51, 16), (16, 51, 52, 14), (14, 52, 40, 12), (52, 51, 64, 65), (47, 46, 59, 60), (42, 41, 54, 55), (49, 48, 61, 62), (44, 43, 56, 57), (51, 50, 63, 64), (46, 45, 58, 59), (40, 52, 65, 53), (41, 40, 53, 54), (48, 47, 60, 61), (43, 42, 55, 56), (50, 49, 62, 63), (45, 44, 57, 58), (55, 54, 66), (60, 59, 66), (65, 64, 66), (58, 57, 66), (63, 62, 66), (56, 55, 66), (61, 60, 66), (54, 53, 66), (53, 65, 66), (59, 58, 66), (64, 63, 66), (57, 56, 66), (62, 61, 66)])
_uv = me_cylinder_006.uv_layers.new(name='UVMap')
_uv.uv.foreach_set('vector', [1.0, 0.5, 1.0, 1.0, 0.9231, 1.0, 0.9231, 0.5, 0.9231, 0.5, 0.9231, 1.0, 0.8462, 1.0, 0.8462, 0.5, 0.8462, 0.5, 0.8462, 1.0, 0.7692, 1.0, 0.7692, 0.5, 0.7692, 0.5, 0.7692, 1.0, 0.6923, 1.0, 0.6923, 0.5, 0.6923, 0.5, 0.6923, 1.0, 0.6154, 1.0, 0.6154, 0.5, 0.6154, 0.5, 0.6154, 1.0, 0.5385, 1.0, 0.5385, 0.5, 0.5385, 0.5, 0.5385, 1.0, 0.4615, 1.0, 0.4615, 0.5, 0.4615, 0.5, 0.4615, 1.0, 0.3846, 1.0, 0.3846, 0.5, 0.3846, 0.5, 0.3846, 1.0, 0.3077, 1.0, 0.3077, 0.5, 0.3077, 0.5, 0.3077, 1.0, 0.2308, 1.0, 0.2308, 0.5, 0.2308, 0.5, 0.2308, 1.0, 0.1538, 1.0, 0.1538, 0.5, 0.1538, 0.5, 0.1538, 1.0, 0.07692, 1.0, 0.07692, 0.5, 0.07692, 0.5, 0.07692, 1.0, 4.47e-08, 1.0, 4.47e-08, 0.5, 0.07692, 1.0, 0.1538, 1.0, 0.1538, 1.0, 0.07692, 1.0, 0.4615, 1.0, 0.5385, 1.0, 0.5385, 1.0, 0.4615, 1.0, 0.8462, 1.0, 0.9231, 1.0, 0.9231, 1.0, 0.8462, 1.0, 0.3077, 1.0, 0.3846, 1.0, 0.3846, 1.0, 0.3077, 1.0, 0.6923, 1.0, 0.7692, 1.0, 0.7692, 1.0, 0.6923, 1.0, 0.1538, 1.0, 0.2308, 1.0, 0.2308, 1.0, 0.1538, 1.0, 0.5385, 1.0, 0.6154, 1.0, 0.6154, 1.0, 0.5385, 1.0, 4.47e-08, 1.0, 0.07692, 1.0, 0.07692, 1.0, 4.47e-08, 1.0, 0.9231, 1.0, 1.0, 1.0, 1.0, 1.0, 0.9231, 1.0, 0.3846, 1.0, 0.4615, 1.0, 0.4615, 1.0, 0.3846, 1.0, 0.7692, 1.0, 0.8462, 1.0, 0.8462, 1.0, 0.7692, 1.0, 0.2308, 1.0, 0.3077, 1.0, 0.3077, 1.0, 0.2308, 1.0, 0.6154, 1.0, 0.6923, 1.0, 0.6923, 1.0, 0.6154, 1.0, 0.8462, 1.0, 0.9231, 1.0, 0.8462, 1.0, 0.4615, 1.0, 0.5385, 1.0, 0.4615, 1.0, 0.07692, 1.0, 0.1538, 1.0, 0.07692, 1.0, 0.6154, 1.0, 0.6923, 1.0, 0.6154, 1.0, 0.2308, 1.0, 0.3077, 1.0, 0.2308, 1.0, 0.7692, 1.0, 0.8462, 1.0, 0.7692, 1.0, 0.3846, 1.0, 0.4615, 1.0, 0.3846, 1.0, 0.9231, 1.0, 1.0, 1.0, 0.9231, 1.0, 4.47e-08, 1.0, 0.07692, 1.0, 4.47e-08, 1.0, 0.5385, 1.0, 0.6154, 1.0, 0.5385, 1.0, 0.1538, 1.0, 0.2308, 1.0, 0.1538, 1.0, 0.6923, 1.0, 0.7692, 1.0, 0.6923, 1.0, 0.3077, 1.0, 0.3846, 1.0, 0.3077, 1.0, 1.0, 0.5, 1.0, 1.0, 0.9231, 1.0, 0.9231, 0.5, 0.9231, 0.5, 0.9231, 1.0, 0.8462, 1.0, 0.8462, 0.5, 0.8462, 0.5, 0.8462, 1.0, 0.7692, 1.0, 0.7692, 0.5, 0.7692, 0.5, 0.7692, 1.0, 0.6923, 1.0, 0.6923, 0.5, 0.6923, 0.5, 0.6923, 1.0, 0.6154, 1.0, 0.6154, 0.5, 0.6154, 0.5, 0.6154, 1.0, 0.5385, 1.0, 0.5385, 0.5, 0.5385, 0.5, 0.5385, 1.0, 0.4615, 1.0, 0.4615, 0.5, 0.4615, 0.5, 0.4615, 1.0, 0.3846, 1.0, 0.3846, 0.5, 0.3846, 0.5, 0.3846, 1.0, 0.3077, 1.0, 0.3077, 0.5, 0.3077, 0.5, 0.3077, 1.0, 0.2308, 1.0, 0.2308, 0.5, 0.2308, 0.5, 0.2308, 1.0, 0.1538, 1.0, 0.1538, 0.5, 0.1538, 0.5, 0.1538, 1.0, 0.07692, 1.0, 0.07692, 0.5, 0.07692, 0.5, 0.07692, 1.0, 4.47e-08, 1.0, 4.47e-08, 0.5, 0.07692, 1.0, 0.1538, 1.0, 0.1538, 1.0, 0.07692, 1.0, 0.4615, 1.0, 0.5385, 1.0, 0.5385, 1.0, 0.4615, 1.0, 0.8462, 1.0, 0.9231, 1.0, 0.9231, 1.0, 0.8462, 1.0, 0.3077, 1.0, 0.3846, 1.0, 0.3846, 1.0, 0.3077, 1.0, 0.6923, 1.0, 0.7692, 1.0, 0.7692, 1.0, 0.6923, 1.0, 0.1538, 1.0, 0.2308, 1.0, 0.2308, 1.0, 0.1538, 1.0, 0.5385, 1.0, 0.6154, 1.0, 0.6154, 1.0, 0.5385, 1.0, 4.47e-08, 1.0, 0.07692, 1.0, 0.07692, 1.0, 4.47e-08, 1.0, 0.9231, 1.0, 1.0, 1.0, 1.0, 1.0, 0.9231, 1.0, 0.3846, 1.0, 0.4615, 1.0, 0.4615, 1.0, 0.3846, 1.0, 0.7692, 1.0, 0.8462, 1.0, 0.8462, 1.0, 0.7692, 1.0, 0.2308, 1.0, 0.3077, 1.0, 0.3077, 1.0, 0.2308, 1.0, 0.6154, 1.0, 0.6923, 1.0, 0.6923, 1.0, 0.6154, 1.0, 0.8462, 1.0, 0.9231, 1.0, 0.8462, 1.0, 0.4615, 1.0, 0.5385, 1.0, 0.4615, 1.0, 0.07692, 1.0, 0.1538, 1.0, 0.07692, 1.0, 0.6154, 1.0, 0.6923, 1.0, 0.6154, 1.0, 0.2308, 1.0, 0.3077, 1.0, 0.2308, 1.0, 0.7692, 1.0, 0.8462, 1.0, 0.7692, 1.0, 0.3846, 1.0, 0.4615, 1.0, 0.3846, 1.0, 0.9231, 1.0, 1.0, 1.0, 0.9231, 1.0, 4.47e-08, 1.0, 0.07692, 1.0, 4.47e-08, 1.0, 0.5385, 1.0, 0.6154, 1.0, 0.5385, 1.0, 0.1538, 1.0, 0.2308, 1.0, 0.1538, 1.0, 0.6923, 1.0, 0.7692, 1.0, 0.6923, 1.0, 0.3077, 1.0, 0.3846, 1.0, 0.3077, 1.0])
me_cylinder_006.update()

# ---- objects
ob_cylinder = bpy.data.objects.new('Cylinder', me_cylinder)
ob_cylinder_001 = bpy.data.objects.new('Cylinder.001', me_cylinder_001)
ob_cylinder_002 = bpy.data.objects.new('Cylinder.002', me_cylinder_002)
ob_cylinder_003 = bpy.data.objects.new('Cylinder.003', me_cylinder_003)
ob_cylinder_004 = bpy.data.objects.new('Cylinder.004', me_cylinder_004)
ob_cylinder_005 = bpy.data.objects.new('Cylinder.005', me_cylinder_006)

# ---- transforms, parenting, visibility, modifiers, constraints
ob_cylinder.location = (0.0, 0.0, 0.0)
ob_cylinder_001.location = (1.511, 0.0, 0.0)
ob_cylinder_001.rotation_euler = (0.0, 0.07782, 0.0)
ob_cylinder_002.location = (-9.179, 0.0, 0.0)
ob_cylinder_002.rotation_euler = (0.0, 0.09292, 0.0)
ob_cylinder_003.location = (11.64, 0.0, 0.0)
ob_cylinder_003.rotation_euler = (0.0, -0.1383, 0.0)
ob_cylinder_004.location = (6.98, 1.928, 7.644)
ob_cylinder_004.rotation_euler = (0.0, 1.425, 0.0)
ob_cylinder_005.location = (6.98, 1.928, 0.8293)
ob_cylinder_005.rotation_euler = (-0.0, 1.571, 0.0)

# ---- collection membership
col_collection.objects.link(ob_cylinder)
col_collection.objects.link(ob_cylinder_001)
col_collection.objects.link(ob_cylinder_002)
col_collection.objects.link(ob_cylinder_003)
col_collection.objects.link(ob_cylinder_004)
col_collection.objects.link(ob_cylinder_005)

# ---- scene / render settings (as saved in the file)
scene.frame_start = 1; scene.frame_end = 250; scene.frame_set(1)
scene.render.engine = 'BLENDER_EEVEE_NEXT'
scene.cycles.sampling_pattern = 'TABULATED_SOBOL'
scene.cycles.use_light_tree = False
scene.view_settings.view_transform = 'Filmic'
bpy.context.view_layer.update()

# ---- added for rendering (the .blend has no active camera and no usable light): camera, sun
cam_auto = bpy.data.cameras.new('AutoCamera')
cam_auto.lens = 50.0
cam_auto.sensor_width = 36.0
cam_auto.clip_end = 1000.0
ob_auto_camera = bpy.data.objects.new('AutoCamera', cam_auto)
scene.collection.objects.link(ob_auto_camera)
ob_auto_camera.location = (38.4616, -43.0114, 34.177)
ob_auto_camera.rotation_euler = (1.09748, -7.21219e-08, 0.694738)
scene.camera = ob_auto_camera
light_auto_sun = bpy.data.lights.new('AutoSun', 'SUN')
light_auto_sun.energy = 3.0
light_auto_sun.angle = 0.0523599
ob_auto_sun = bpy.data.objects.new('AutoSun', light_auto_sun)
scene.collection.objects.link(ob_auto_sun)
ob_auto_sun.rotation_euler = (0.872665, 0.174533, 0.523599)
bpy.context.view_layer.update()
